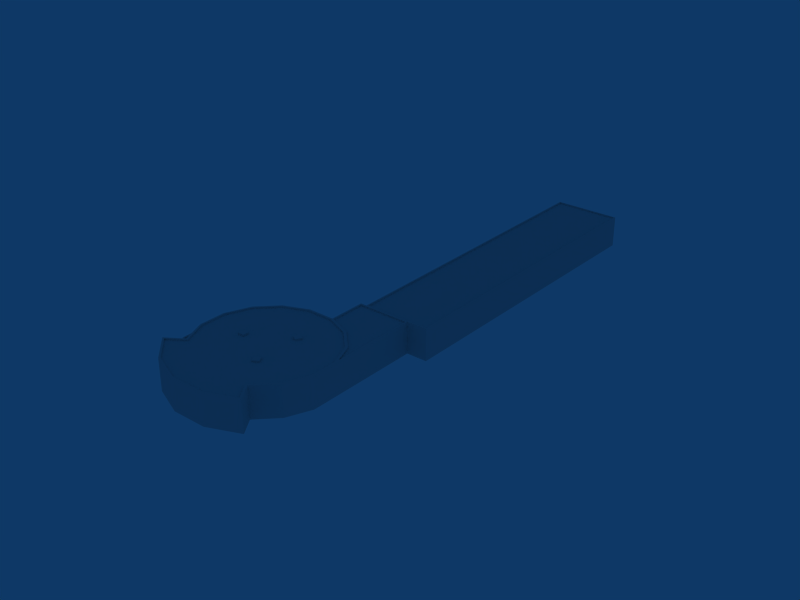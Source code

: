 # Source: ebaw_building_ref_015.blend  (saved by Blender 2.79.0; exported with 4.5.12 LTS)
import bpy
from mathutils import Matrix  # noqa: F401  (used for matrix-valued properties, if any)

bpy.ops.wm.read_factory_settings(use_empty=True)
scene = bpy.context.scene
scene.name = 'Scene'

# ---- collections
col_collection_1 = bpy.data.collections.new('Collection 1'); scene.collection.children.link(col_collection_1)
col_collection_11 = bpy.data.collections.new('Collection 11'); scene.collection.children.link(col_collection_11)
col_collection_11.hide_render = True
col_collection_11.hide_viewport = True

# ---- materials (node trees are filled in below, after node groups)
mat_material = bpy.data.materials.new('Material')
mat_material.alpha_threshold = 0.0
mat_material.roughness = 0.5

# ---- material node trees

# ---- world
world_world = bpy.data.worlds.new('World'); scene.world = world_world
world_world.color = (0.05656, 0.2208, 0.4)
world_world.use_sun_shadow = False
world_world.sun_shadow_jitter_overblur = 0.0
world_world.cycles.sampling_method = 'NONE'
world_world.cycles.sample_map_resolution = 256

# ---- meshes
me_cube = bpy.data.meshes.new('Cube')
me_cube.from_pydata([(0.7, 0.7, -0.3), (0.7, -0.7, -0.3), (-0.7, -0.7, -0.3), (-0.7, 0.7, -0.3), (0.7, 0.7, 0.1), (-0.7, -0.7, 0.1), (-0.7, 0.7, 0.1), (9.956, 5.452, 0.1), (8.744, 6.152, 0.1), (8.044, 4.94, 0.1), (9.256, 4.24, 0.1), (9.956, 5.452, -0.3), (8.744, 6.152, -0.3), (8.044, 4.94, -0.3), (9.256, 4.24, -0.3), (8.044, -4.94, -0.3), (9.256, -4.24, -0.3), (9.956, -5.452, -0.3), (8.744, -6.152, -0.3), (8.044, -4.94, 0.1), (9.256, -4.24, 0.1), (9.956, -5.452, 0.1), (8.744, -6.152, 0.1), (0.7, -0.7, 0.1)], [], [(4, 6, 5, 23), (0, 4, 23, 1), (1, 23, 5, 2), (2, 5, 6, 3), (4, 0, 3, 6), (10, 14, 11, 7), (12, 8, 7, 11), (13, 9, 8, 12), (14, 10, 9, 13), (10, 7, 8, 9), (19, 22, 21, 20), (15, 19, 20, 16), (16, 20, 21, 17), (17, 21, 22, 18), (19, 15, 18, 22)])
_uv = me_cube.uv_layers.new(name='UVTex')
_uv.uv.foreach_set('vector', [0.6531, 0.8137, 0.6656, 0.8137, 0.6656, 0.8387, 0.6531, 0.8387, 0.6531, 0.8137, 0.6656, 0.8137, 0.6656, 0.8387, 0.6531, 0.8387, 0.6531, 0.8137, 0.6656, 0.8137, 0.6656, 0.8387, 0.6531, 0.8387, 0.6531, 0.8137, 0.6656, 0.8137, 0.6656, 0.8387, 0.6531, 0.8387, 0.6531, 0.8137, 0.6656, 0.8137, 0.6656, 0.8387, 0.6531, 0.8387, 0.6531, 0.8137, 0.6656, 0.8137, 0.6656, 0.8387, 0.6531, 0.8387, 0.6531, 0.8137, 0.6656, 0.8137, 0.6656, 0.8387, 0.6531, 0.8387, 0.6531, 0.8137, 0.6656, 0.8137, 0.6656, 0.8387, 0.6531, 0.8387, 0.6531, 0.8137, 0.6656, 0.8137, 0.6656, 0.8387, 0.6531, 0.8387, 0.6531, 0.8137, 0.6656, 0.8137, 0.6656, 0.8387, 0.6531, 0.8387, 0.6531, 0.8137, 0.6656, 0.8137, 0.6656, 0.8387, 0.6531, 0.8387, 0.6531, 0.8137, 0.6656, 0.8137, 0.6656, 0.8387, 0.6531, 0.8387, 0.6531, 0.8137, 0.6656, 0.8137, 0.6656, 0.8387, 0.6531, 0.8387, 0.6531, 0.8137, 0.6656, 0.8137, 0.6656, 0.8387, 0.6531, 0.8387, 0.6531, 0.8137, 0.6656, 0.8137, 0.6656, 0.8387, 0.6531, 0.8387])
me_cube.materials.append(mat_material)
me_cube.use_remesh_preserve_volume = False
me_cube.use_remesh_preserve_attributes = False
me_cube.use_mirror_vertex_groups = False
me_cube.update()
me_circle_002 = bpy.data.meshes.new('Circle.002')
me_circle_002.from_pydata([(23.44, 18.79, 0.0), (23.44, 18.79, 7.0), (37.08, 87.45, 0.0), (37.08, 87.45, 7.0), (22.38, 90.37, 0.0), (22.38, 90.37, 7.0), (36.74, 87.22, 7.0), (22.61, 90.02, 7.0), (9.09, 21.95, 7.0), (23.22, 19.14, 7.0), (9.09, 21.95, 6.7), (23.22, 19.14, 6.7), (36.74, 87.22, 6.7), (22.61, 90.02, 6.7), (18.94, 19.69, 0.0), (18.94, 19.69, 7.0), (7.48, -18.06, 0.0), (1.248e-07, -19.55, 0.0), (-7.48, -18.06, 0.0), (-13.82, -13.82, 0.0), (-18.06, -7.48, 0.0), (-19.55, 8.685e-07, 0.0), (-18.06, 7.48, 0.0), (15.04, -3.958e-07, 0.0), (13.89, -5.754, 0.0), (10.63, -10.63, 0.0), (5.754, -13.89, 0.0), (-13.89, 5.754, 0.0), (-10.63, 10.63, 0.0), (-5.754, 13.89, 0.0), (8.192e-06, 15.04, 0.0), (5.754, 13.89, 0.0), (10.63, 10.63, 7.0), (13.89, 5.754, 7.0), (15.04, -3.958e-07, 7.0), (13.89, -5.754, 7.0), (10.63, -10.63, 7.0), (5.754, -13.89, 7.0), (-13.89, -5.754, 7.0), (-15.04, 4.407e-07, 7.0), (-13.89, 5.754, 7.0), (-10.63, 10.63, 7.0), (-5.754, 13.89, 7.0), (8.192e-06, 15.04, 7.0), (5.754, 13.89, 7.0), (7.48, -18.06, 3.0), (1.248e-07, -19.55, 3.0), (-7.48, -18.06, 3.0), (-13.82, -13.82, 3.0), (-18.06, -7.48, 3.0), (-19.55, 8.685e-07, 3.0), (-18.06, 7.48, 3.0), (1.248e-07, -19.55, 7.0), (7.48, -18.06, 7.0), (-7.48, -18.06, 7.0), (-13.82, -13.82, 7.0), (-18.06, -7.48, 7.0), (15.04, -3.958e-07, 3.0), (13.89, -5.754, 3.0), (10.63, -10.63, 3.0), (5.754, -13.89, 3.0), (-13.89, -5.754, 3.0), (-15.04, 4.407e-07, 3.0), (-13.89, 5.754, 3.0), (-10.63, 10.63, 3.0), (-5.754, 13.89, 3.0), (8.192e-06, 15.04, 3.0), (5.754, 13.89, 3.0), (18.94, 19.69, 0.0), (7.361, 21.99, 0.0), (12.73, 20.92, 7.0), (16.89, 20.09, 7.0), (7.361, 21.99, 7.0), (18.94, 19.69, 3.0), (7.361, 21.99, 3.0), (15.02, 1.08, 7.0), (18.66, 19.44, 7.0), (6.06, 13.9, 7.0), (7.596, 21.64, 7.0), (12.67, 20.63, 7.0), (16.84, 19.8, 7.0), (10.72, 10.79, 7.0), (14.07, 5.866, 7.0), (10.72, 10.79, 6.7), (14.07, 5.866, 6.7), (15.02, 1.08, 6.7), (6.06, 13.9, 6.7), (12.67, 20.63, 6.7), (16.84, 19.8, 6.7), (18.66, 19.44, 6.7), (7.596, 21.64, 6.7), (10.36, 10.33, 7.0), (13.54, 5.569, 7.0), (14.66, -0.04902, 7.0), (13.54, -5.667, 7.0), (10.36, -10.43, 7.0), (5.177, -13.71, 7.0), (-13.42, -5.943, 7.0), (-14.7, -0.04902, 7.0), (-13.58, 5.569, 7.0), (-10.4, 10.33, 7.0), (-5.638, 13.51, 7.0), (-0.0203, 14.63, 7.0), (5.598, 13.51, 7.0), (-0.0203, -19.13, 7.0), (6.863, -17.78, 7.0), (-7.324, -17.68, 7.0), (-13.52, -13.54, 7.0), (-17.49, -7.628, 7.0), (10.36, 10.33, 6.7), (13.54, 5.569, 6.7), (14.66, -0.04902, 6.7), (13.54, -5.667, 6.7), (10.36, -10.43, 6.7), (5.177, -13.71, 6.7), (-13.42, -5.943, 6.7), (-14.7, -0.04902, 6.7), (-13.58, 5.569, 6.7), (-10.4, 10.33, 6.7), (-5.638, 13.51, 6.7), (-0.0203, 14.63, 6.7), (5.598, 13.51, 6.7), (-0.0203, -19.13, 6.7), (6.863, -17.78, 6.7), (-7.324, -17.68, 6.7), (-13.52, -13.54, 6.7), (-17.49, -7.628, 6.7), (7.749e-07, -2.235e-07, 6.7), (-17.85, 7.03, 3.0), (-14.24, 5.493, 3.0), (-17.81, -7.036, 3.0), (-14.24, -5.535, 3.0), (-15.35, -0.04569, 3.0), (-19.22, 8.587e-07, 3.0), (-19.22, 8.587e-07, 2.7), (-17.81, -7.036, 2.7), (-17.85, 7.03, 2.7), (-15.35, -0.04569, 2.7), (-14.24, -5.535, 2.7), (-14.24, 5.493, 2.7), (8.748, 21.71, 0.0), (8.748, 21.71, 3.0), (8.748, 21.71, 7.0)], [], [(0, 2, 3, 1), (142, 5, 4, 140), (5, 3, 2, 4), (5, 7, 6, 3), (142, 8, 7, 5), (3, 6, 9, 1), (1, 9, 8, 142), (9, 11, 10, 8), (6, 12, 11, 9), (8, 10, 13, 7), (7, 13, 12, 6), (11, 12, 13, 10), (0, 1, 15, 14), (17, 16, 45, 46), (18, 17, 46, 47), (19, 18, 47, 48), (20, 19, 48, 49), (21, 20, 49, 50), (22, 21, 50, 51), (46, 45, 53, 52), (47, 46, 52, 54), (48, 47, 54, 55), (49, 48, 55, 56), (23, 57, 58, 24), (57, 34, 35, 58), (24, 58, 59, 25), (58, 35, 36, 59), (25, 59, 60, 26), (59, 36, 37, 60), (61, 38, 39, 62), (62, 39, 40, 63), (27, 63, 64, 28), (63, 40, 41, 64), (28, 64, 65, 29), (64, 41, 42, 65), (29, 65, 66, 30), (65, 42, 43, 66), (30, 66, 67, 31), (66, 43, 44, 67), (37, 53, 45, 60), (16, 26, 60, 45), (49, 56, 38, 61), (22, 51, 63, 27), (23, 24, 68, 14), (31, 67, 74, 69), (44, 72, 74, 67), (23, 14, 73, 57), (34, 57, 73, 15), (15, 76, 75, 34), (72, 44, 77, 78), (70, 72, 78, 79), (71, 80, 76, 15), (70, 79, 80, 71), (44, 32, 81, 77), (34, 75, 82, 33), (33, 82, 81, 32), (82, 84, 83, 81), (75, 85, 84, 82), (77, 81, 83, 86), (79, 87, 88, 80), (80, 88, 89, 76), (79, 78, 90, 87), (78, 77, 86, 90), (76, 89, 85, 75), (84, 85, 89, 88), (83, 84, 88, 87), (83, 87, 90, 86), (32, 91, 92, 33), (33, 92, 93, 34), (34, 93, 94, 35), (35, 94, 95, 36), (36, 95, 96, 37), (38, 97, 98, 39), (39, 98, 99, 40), (40, 99, 100, 41), (41, 100, 101, 42), (42, 101, 102, 43), (43, 102, 103, 44), (32, 44, 103, 91), (53, 105, 104, 52), (52, 104, 106, 54), (54, 106, 107, 55), (55, 107, 108, 56), (56, 108, 97, 38), (37, 96, 105, 53), (91, 109, 110, 92), (92, 110, 111, 93), (93, 111, 112, 94), (94, 112, 113, 95), (95, 113, 114, 96), (97, 115, 116, 98), (98, 116, 117, 99), (99, 117, 118, 100), (100, 118, 119, 101), (101, 119, 120, 102), (102, 120, 121, 103), (91, 103, 121, 109), (105, 123, 122, 104), (104, 122, 124, 106), (106, 124, 125, 107), (107, 125, 126, 108), (108, 126, 115, 97), (96, 114, 123, 105), (109, 127, 110), (110, 127, 111), (111, 127, 112), (112, 127, 113), (113, 127, 114), (115, 127, 116), (116, 127, 117), (117, 127, 118), (118, 127, 119), (119, 127, 120), (120, 127, 121), (109, 121, 127), (122, 127, 124), (124, 127, 125), (63, 51, 128, 129), (49, 61, 131, 130), (62, 63, 129, 132), (61, 62, 132, 131), (51, 50, 133, 128), (50, 49, 130, 133), (133, 130, 135, 134), (128, 133, 134, 136), (131, 132, 137, 138), (132, 129, 139, 137), (130, 131, 138, 135), (129, 128, 136, 139), (135, 138, 137, 134), (134, 137, 139, 136), (69, 74, 141, 140), (74, 72, 142, 141), (122, 123, 114, 127), (125, 127, 115, 126)])
_uv = me_circle_002.uv_layers.new(name='UVTex')
_uv.uv.foreach_set('vector', [0.008378, 0.02013, 0.8137, 0.02013, 0.8137, 0.1897, 0.008378, 0.1897, 0.008378, 0.1897, 0.8137, 0.1897, 0.8137, 0.02013, 0.008378, 0.02013, 0.9932, 0.1897, 0.8237, 0.1897, 0.8237, 0.02013, 0.9932, 0.02013, 0.618, 0.6217, 0.668, 0.6217, 0.668, 0.6467, 0.618, 0.6467, 0.618, 0.6217, 0.668, 0.6217, 0.668, 0.6467, 0.618, 0.6467, 0.618, 0.6217, 0.668, 0.6217, 0.668, 0.6467, 0.618, 0.6467, 0.618, 0.6217, 0.668, 0.6217, 0.668, 0.6467, 0.618, 0.6467, 0.618, 0.6217, 0.668, 0.6217, 0.668, 0.6467, 0.618, 0.6467, 0.618, 0.6217, 0.668, 0.6217, 0.668, 0.6467, 0.618, 0.6467, 0.618, 0.6217, 0.668, 0.6217, 0.668, 0.6467, 0.618, 0.6467, 0.618, 0.6217, 0.668, 0.6217, 0.668, 0.6467, 0.618, 0.6467, 0.3804, 0.2088, 0.9932, 0.2088, 0.9932, 0.4632, 0.3804, 0.4632, 0.8237, 0.02013, 0.8237, 0.1897, 0.8661, 0.1897, 0.8661, 0.02013, 0.9073, 0.6753, 0.9927, 0.6753, 0.9927, 0.7481, 0.9073, 0.7481, 0.8219, 0.6753, 0.9073, 0.6753, 0.9073, 0.7481, 0.8219, 0.7481, 0.7365, 0.6753, 0.8219, 0.6753, 0.8219, 0.7481, 0.7365, 0.7481, 0.6511, 0.6753, 0.7365, 0.6753, 0.7365, 0.7481, 0.6511, 0.7481, 0.618, 0.6217, 0.668, 0.6217, 0.668, 0.6467, 0.618, 0.6467, 0.618, 0.6217, 0.668, 0.6217, 0.668, 0.6467, 0.618, 0.6467, 0.9073, 0.7481, 0.9927, 0.7481, 0.9927, 0.845, 0.9073, 0.845, 0.8219, 0.7481, 0.9073, 0.7481, 0.9073, 0.845, 0.8219, 0.845, 0.7365, 0.7481, 0.8219, 0.7481, 0.8219, 0.845, 0.7365, 0.845, 0.6511, 0.7481, 0.7365, 0.7481, 0.7365, 0.845, 0.6511, 0.845, 0.75, 0.4855, 0.75, 0.5582, 0.6789, 0.5582, 0.6789, 0.4855, 0.75, 0.5582, 0.75, 0.6552, 0.6789, 0.6552, 0.6789, 0.5582, 0.6789, 0.4855, 0.6789, 0.5582, 0.6078, 0.5582, 0.6078, 0.4855, 0.6789, 0.5582, 0.6789, 0.6552, 0.6078, 0.6552, 0.6078, 0.5582, 0.75, 0.4855, 0.75, 0.5582, 0.6789, 0.5582, 0.6789, 0.4855, 0.75, 0.5582, 0.75, 0.6552, 0.6789, 0.6552, 0.6789, 0.5582, 0.618, 0.6217, 0.668, 0.6217, 0.668, 0.6467, 0.618, 0.6467, 0.618, 0.6217, 0.668, 0.6217, 0.668, 0.6467, 0.618, 0.6467, 0.618, 0.6217, 0.668, 0.6217, 0.668, 0.6467, 0.618, 0.6467, 0.618, 0.6217, 0.668, 0.6217, 0.668, 0.6467, 0.618, 0.6467, 0.618, 0.6217, 0.668, 0.6217, 0.668, 0.6467, 0.618, 0.6467, 0.618, 0.6217, 0.668, 0.6217, 0.668, 0.6467, 0.618, 0.6467, 0.618, 0.6217, 0.668, 0.6217, 0.668, 0.6467, 0.618, 0.6467, 0.618, 0.6217, 0.668, 0.6217, 0.668, 0.6467, 0.618, 0.6467, 0.618, 0.6217, 0.668, 0.6217, 0.668, 0.6467, 0.618, 0.6467, 0.618, 0.6217, 0.668, 0.6217, 0.668, 0.6467, 0.618, 0.6467, 0.618, 0.6217, 0.668, 0.6217, 0.668, 0.6467, 0.618, 0.6467, 0.618, 0.6217, 0.668, 0.6217, 0.668, 0.6467, 0.618, 0.6467, 0.618, 0.6217, 0.668, 0.6217, 0.668, 0.6467, 0.618, 0.6467, 0.618, 0.6217, 0.668, 0.6217, 0.668, 0.6467, 0.618, 0.6467, 0.3804, 0.6084, 0.3804, 0.6084, 0.3804, 0.6084, 0.3804, 0.6084, 0.618, 0.6217, 0.668, 0.6217, 0.668, 0.6467, 0.618, 0.6467, 0.618, 0.6217, 0.668, 0.6217, 0.668, 0.6467, 0.618, 0.6467, 0.75, 0.4855, 0.9932, 0.4855, 0.9932, 0.5582, 0.75, 0.5582, 0.75, 0.6552, 0.75, 0.5582, 0.9932, 0.5582, 0.9932, 0.6552, 0.618, 0.6217, 0.668, 0.6217, 0.668, 0.6467, 0.618, 0.6467, 0.618, 0.6217, 0.668, 0.6217, 0.668, 0.6467, 0.618, 0.6467, 0.618, 0.6217, 0.668, 0.6217, 0.668, 0.6467, 0.618, 0.6467, 0.618, 0.6217, 0.668, 0.6217, 0.668, 0.6467, 0.618, 0.6467, 0.618, 0.6217, 0.668, 0.6217, 0.668, 0.6467, 0.618, 0.6467, 0.618, 0.6217, 0.668, 0.6217, 0.668, 0.6467, 0.618, 0.6467, 0.618, 0.6217, 0.668, 0.6217, 0.668, 0.6467, 0.618, 0.6467, 0.618, 0.6217, 0.668, 0.6217, 0.668, 0.6467, 0.618, 0.6467, 0.618, 0.6217, 0.668, 0.6217, 0.668, 0.6467, 0.618, 0.6467, 0.618, 0.6217, 0.668, 0.6217, 0.668, 0.6467, 0.618, 0.6467, 0.618, 0.6217, 0.668, 0.6217, 0.668, 0.6467, 0.618, 0.6467, 0.618, 0.6217, 0.668, 0.6217, 0.668, 0.6467, 0.618, 0.6467, 0.618, 0.6217, 0.668, 0.6217, 0.668, 0.6467, 0.618, 0.6467, 0.618, 0.6217, 0.668, 0.6217, 0.668, 0.6467, 0.618, 0.6467, 0.618, 0.6217, 0.668, 0.6217, 0.668, 0.6467, 0.618, 0.6467, 0.618, 0.6217, 0.668, 0.6217, 0.668, 0.6467, 0.618, 0.6467, 0.2497, 0.3216, 0.2099, 0.2887, 0.3752, 0.2887, 0.3752, 0.3216, 0.2866, 0.3965, 0.2497, 0.3216, 0.3752, 0.3216, 0.3752, 0.3965, 0.2866, 0.3965, 0.3752, 0.3965, 0.3752, 0.488, 0.3055, 0.488, 0.618, 0.6217, 0.668, 0.6217, 0.668, 0.6467, 0.618, 0.6467, 0.618, 0.6217, 0.668, 0.6217, 0.668, 0.6467, 0.618, 0.6467, 0.618, 0.6217, 0.668, 0.6217, 0.668, 0.6467, 0.618, 0.6467, 0.618, 0.6217, 0.668, 0.6217, 0.668, 0.6467, 0.618, 0.6467, 0.618, 0.6217, 0.668, 0.6217, 0.668, 0.6467, 0.618, 0.6467, 0.618, 0.6217, 0.668, 0.6217, 0.668, 0.6467, 0.618, 0.6467, 0.618, 0.6217, 0.668, 0.6217, 0.668, 0.6467, 0.618, 0.6467, 0.618, 0.6217, 0.668, 0.6217, 0.668, 0.6467, 0.618, 0.6467, 0.618, 0.6217, 0.668, 0.6217, 0.668, 0.6467, 0.618, 0.6467, 0.618, 0.6217, 0.668, 0.6217, 0.668, 0.6467, 0.618, 0.6467, 0.618, 0.6217, 0.668, 0.6217, 0.668, 0.6467, 0.618, 0.6467, 0.618, 0.6217, 0.668, 0.6217, 0.668, 0.6467, 0.618, 0.6467, 0.618, 0.6217, 0.668, 0.6217, 0.668, 0.6467, 0.618, 0.6467, 0.618, 0.6217, 0.668, 0.6217, 0.668, 0.6467, 0.618, 0.6467, 0.618, 0.6217, 0.668, 0.6217, 0.668, 0.6467, 0.618, 0.6467, 0.618, 0.6217, 0.668, 0.6217, 0.668, 0.6467, 0.618, 0.6467, 0.618, 0.6217, 0.668, 0.6217, 0.668, 0.6467, 0.618, 0.6467, 0.618, 0.6217, 0.668, 0.6217, 0.668, 0.6467, 0.618, 0.6467, 0.618, 0.6217, 0.668, 0.6217, 0.668, 0.6467, 0.618, 0.6467, 0.618, 0.6217, 0.668, 0.6217, 0.668, 0.6467, 0.618, 0.6467, 0.618, 0.6217, 0.668, 0.6217, 0.668, 0.6467, 0.618, 0.6467, 0.618, 0.6217, 0.668, 0.6217, 0.668, 0.6467, 0.618, 0.6467, 0.618, 0.6217, 0.668, 0.6217, 0.668, 0.6467, 0.618, 0.6467, 0.618, 0.6217, 0.668, 0.6217, 0.668, 0.6467, 0.618, 0.6467, 0.618, 0.6217, 0.668, 0.6217, 0.668, 0.6467, 0.618, 0.6467, 0.618, 0.6217, 0.668, 0.6217, 0.668, 0.6467, 0.618, 0.6467, 0.618, 0.6217, 0.668, 0.6217, 0.668, 0.6467, 0.618, 0.6467, 0.618, 0.6217, 0.668, 0.6217, 0.668, 0.6467, 0.618, 0.6467, 0.618, 0.6217, 0.668, 0.6217, 0.668, 0.6467, 0.618, 0.6467, 0.618, 0.6217, 0.668, 0.6217, 0.668, 0.6467, 0.618, 0.6467, 0.618, 0.6217, 0.668, 0.6217, 0.668, 0.6467, 0.618, 0.6467, 0.618, 0.6217, 0.668, 0.6217, 0.668, 0.6467, 0.618, 0.6467, 0.618, 0.6217, 0.668, 0.6217, 0.668, 0.6467, 0.618, 0.6467, 0.618, 0.6217, 0.668, 0.6217, 0.668, 0.6467, 0.618, 0.6467, 0.618, 0.6217, 0.668, 0.6217, 0.668, 0.6467, 0.618, 0.6467, 0.618, 0.6217, 0.668, 0.6217, 0.668, 0.6467, 0.618, 0.6467, 0.282, 0.4012, 0.1747, 0.5451, 0.2462, 0.3297, 0.2462, 0.3297, 0.1747, 0.5451, 0.1995, 0.291, 0.1995, 0.291, 0.1747, 0.5451, 0.1489, 0.2911, 0.1489, 0.2911, 0.1747, 0.5451, 0.1022, 0.3298, 0.1022, 0.3298, 0.1747, 0.5451, 0.06489, 0.4083, 0.1002, 0.7571, 0.1747, 0.5451, 0.149, 0.7996, 0.149, 0.7996, 0.1747, 0.5451, 0.1996, 0.7996, 0.1996, 0.7996, 0.1747, 0.5451, 0.2463, 0.7608, 0.2463, 0.7608, 0.1747, 0.5451, 0.2821, 0.6893, 0.2821, 0.6893, 0.1747, 0.5451, 0.3014, 0.5958, 0.3014, 0.5958, 0.1747, 0.5451, 0.3014, 0.4947, 0.282, 0.4012, 0.3014, 0.4947, 0.1747, 0.5451, 0.00899, 0.4797, 0.1747, 0.5451, 0.009012, 0.6112, 0.009012, 0.6112, 0.1747, 0.5451, 0.03419, 0.7326, 0.618, 0.6217, 0.668, 0.6217, 0.668, 0.6467, 0.618, 0.6467, 0.618, 0.6217, 0.668, 0.6217, 0.668, 0.6467, 0.618, 0.6467, 0.618, 0.6217, 0.668, 0.6217, 0.668, 0.6467, 0.618, 0.6467, 0.618, 0.6217, 0.668, 0.6217, 0.668, 0.6467, 0.618, 0.6467, 0.618, 0.6217, 0.668, 0.6217, 0.668, 0.6467, 0.618, 0.6467, 0.618, 0.6217, 0.668, 0.6217, 0.668, 0.6467, 0.618, 0.6467, 0.618, 0.6217, 0.668, 0.6217, 0.668, 0.6467, 0.618, 0.6467, 0.618, 0.6217, 0.668, 0.6217, 0.668, 0.6467, 0.618, 0.6467, 0.618, 0.6217, 0.668, 0.6217, 0.668, 0.6467, 0.618, 0.6467, 0.618, 0.6217, 0.668, 0.6217, 0.668, 0.6467, 0.618, 0.6467, 0.618, 0.6217, 0.668, 0.6217, 0.668, 0.6467, 0.618, 0.6467, 0.618, 0.6217, 0.668, 0.6217, 0.668, 0.6467, 0.618, 0.6467, 0.08317, 0.8293, 0.1023, 0.7727, 0.1479, 0.8108, 0.1417, 0.878, 0.1417, 0.878, 0.1479, 0.8108, 0.1978, 0.8106, 0.2049, 0.8784, 0.618, 0.6217, 0.668, 0.6217, 0.668, 0.6467, 0.618, 0.6467, 0.618, 0.6217, 0.668, 0.6217, 0.668, 0.6467, 0.618, 0.6467, 0.00899, 0.4797, 0.03255, 0.3651, 0.06489, 0.4083, 0.1747, 0.5451, 0.03419, 0.7326, 0.1747, 0.5451, 0.1002, 0.7571, 0.07859, 0.8218])
me_circle_002.materials.append(mat_material)
me_circle_002.use_remesh_preserve_volume = False
me_circle_002.use_remesh_preserve_attributes = False
me_circle_002.use_mirror_vertex_groups = False
me_circle_002.update()
me_cube_001 = bpy.data.meshes.new('Cube.001')
me_cube_001.from_pydata([(15.0, 15.0, -3.0), (15.0, -15.0, -3.0), (-15.0, -15.0, -3.0), (-15.0, 15.0, -3.0), (15.0, 15.0, 3.0), (15.0, -15.0, 3.0), (-15.0, -15.0, 3.0), (-15.0, 15.0, 3.0)], [], [(0, 1, 2, 3), (4, 7, 6, 5), (0, 4, 5, 1), (1, 5, 6, 2), (2, 6, 7, 3), (4, 0, 3, 7)])
me_cube_001.use_remesh_preserve_volume = False
me_cube_001.use_remesh_preserve_attributes = False
me_cube_001.use_mirror_vertex_groups = False
me_cube_001.update()

# ---- objects
ob_roofdetails = bpy.data.objects.new('RoofDetails', me_cube)
ob_building = bpy.data.objects.new('Building', me_circle_002)
ob_cube = bpy.data.objects.new('Cube', me_cube_001)

# ---- transforms, parenting, visibility, modifiers, constraints
ob_roofdetails.location = (-6.0, 0.0, 7.0)
ob_roofdetails.lock_rotations_4d = False
ob_roofdetails.empty_display_type = 'ARROWS'
ob_roofdetails.lineart.crease_threshold = 0.0
ob_building.location = (0.0, 0.0, 0.0)
ob_building.rotation_euler = (0.0, -0.0, 0.196)
ob_building.lock_rotations_4d = False
ob_building.empty_display_type = 'ARROWS'
ob_building.lineart.crease_threshold = 0.0
ob_cube.location = (0.0, 0.0, 3.0)
ob_cube.lock_rotations_4d = False
ob_cube.empty_display_type = 'ARROWS'
ob_cube.lineart.crease_threshold = 0.0

# ---- collection membership
col_collection_1.objects.link(ob_roofdetails)
col_collection_1.objects.link(ob_building)
col_collection_11.objects.link(ob_cube)

# ---- scene / render settings (as saved in the file)
scene.frame_start = 1; scene.frame_end = 250; scene.frame_set(2)
scene.render.engine = 'BLENDER_EEVEE_NEXT'
scene.render.image_settings.file_format = 'JPEG'
scene.render.image_settings.color_mode = 'RGB'
scene.render.image_settings.compression = 90
scene.render.resolution_x = 800
scene.render.resolution_y = 600
scene.render.pixel_aspect_x = 100.0
scene.render.pixel_aspect_y = 100.0
scene.render.fps = 25
scene.render.dither_intensity = 0.0
scene.render.use_compositing = False
scene.render.use_sequencer = False
scene.render.bake_margin = 2
scene.render.bake_bias = 0.0
scene.render.use_stamp_time = False
scene.render.use_stamp_date = False
scene.render.use_stamp_frame = False
scene.render.use_stamp_camera = False
scene.render.use_stamp_scene = False
scene.render.use_stamp_filename = False
scene.render.use_stamp_render_time = False
scene.render.stamp_font_size = 0
scene.cycles.use_denoising = False
scene.cycles.samples = 10
scene.cycles.sampling_pattern = 'TABULATED_SOBOL'
scene.cycles.light_sampling_threshold = 0.0
scene.cycles.use_adaptive_sampling = False
scene.cycles.use_light_tree = False
scene.cycles.blur_glossy = 0.0
scene.cycles.volume_bounces = 1
scene.cycles.pixel_filter_type = 'GAUSSIAN'
scene.cycles.sample_clamp_indirect = 0.0
scene.view_settings.view_transform = 'Raw'
bpy.context.view_layer.update()

# ---- added for rendering (the .blend has no active camera): camera
cam_auto = bpy.data.cameras.new('AutoCamera')
cam_auto.lens = 50.0
cam_auto.sensor_width = 36.0
cam_auto.clip_end = 2304.71
ob_auto_camera = bpy.data.objects.new('AutoCamera', cam_auto)
scene.collection.objects.link(ob_auto_camera)
ob_auto_camera.location = (133.023, -121.146, 107.108)
ob_auto_camera.rotation_euler = (1.09748, -7.21219e-08, 0.694738)
scene.camera = ob_auto_camera
bpy.context.view_layer.update()
